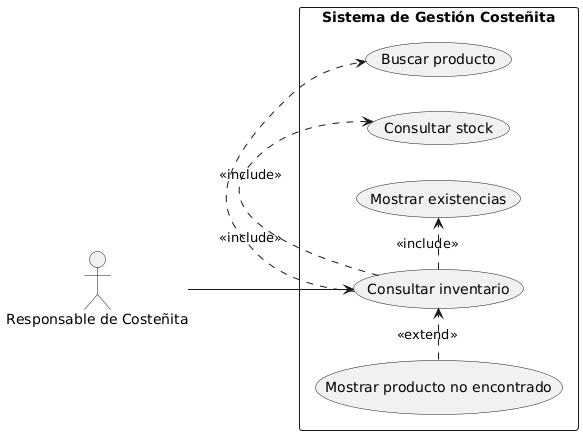

The diagram above was rendered by PlantUML. Its source (embedded in the PNG):
@startuml
left to right direction

actor "Responsable de Costeñita" as Responsable

rectangle "Sistema de Gestión Costeñita" {

    usecase "Consultar inventario" as UC_Consultar
    usecase "Buscar producto" as UC_Buscar
    usecase "Consultar stock" as UC_Stock
    usecase "Mostrar existencias" as UC_Mostrar
    usecase "Mostrar producto no encontrado" as UC_Error
}

Responsable --> UC_Consultar

UC_Consultar .> UC_Buscar : <<include>>
UC_Consultar .> UC_Stock : <<include>>
UC_Consultar .> UC_Mostrar : <<include>>

UC_Error .> UC_Consultar : <<extend>>
@enduml